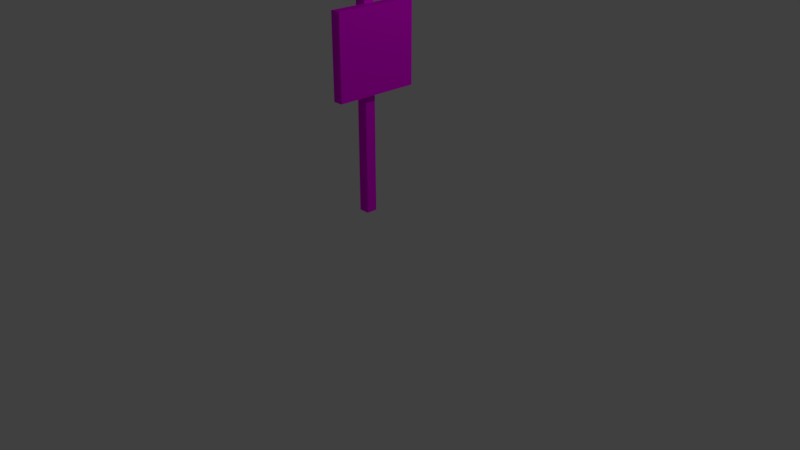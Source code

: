 # Source: minefield_sign.blend  (saved by Blender 2.79.0; exported with 4.5.12 LTS)
import bpy
from mathutils import Matrix  # noqa: F401  (used for matrix-valued properties, if any)

bpy.ops.wm.read_factory_settings(use_empty=True)
scene = bpy.context.scene
scene.name = 'Scene'

# ---- collections
col_collection_1 = bpy.data.collections.new('Collection 1'); scene.collection.children.link(col_collection_1)

# ---- images (referenced by path relative to the original .blend; pixels are not part of the script)
import os
ASSET_DIR = os.environ.get("B2B_ASSET_DIR", "")  # directory of the original .blend (textures are referenced by path, not embedded)
HERE = os.path.dirname(os.path.abspath(__file__))  # packed textures are extracted next to this script under _unpacked/

def load_image(name, relpath, width, height, colorspace="sRGB"):
    """Load a texture the original file referenced (path relative to the .blend, or extracted next to this script)."""
    p = next((c for c in (os.path.join(HERE, relpath), os.path.join(ASSET_DIR, relpath)) if relpath and os.path.exists(c)), "")
    if p:
        img = bpy.data.images.load(p, check_existing=True)
        img.name = name
    else:  # same state as the original file: an image datablock whose file is absent (Cycles renders it pink)
        img = bpy.data.images.new(name, width, height)
        img.source = "FILE"
        img.filepath = "//" + (relpath or name)
    img.colorspace_settings.name = colorspace
    return img
img_mine_sign_png = load_image('mine_sign.png', 'mine_sign.png', 1024, 1024, 'sRGB')

# ---- materials (node trees are filled in below, after node groups)
mat_material_002 = bpy.data.materials.new('Material.002')
mat_material_002.alpha_threshold = 0.0
mat_material_002.roughness = 0.5

# ---- material node trees
mat_material_002.use_nodes = True; mat_material_002.node_tree.nodes.clear()
_N = mat_material_002.node_tree.nodes; _L = mat_material_002.node_tree.links
n0 = _N.new('ShaderNodeOutputMaterial'); n0.name = 'Material Output'; n0.location = (300, 300)
n1 = _N.new('ShaderNodeBsdfDiffuse'); n1.name = 'Diffuse BSDF'; n1.location = (10, 300)
n2 = _N.new('ShaderNodeTexImage'); n2.name = 'Image Texture'; n2.location = (-180, 300)
n2.width = 140
n2.image = img_mine_sign_png
_L.new(n1.outputs[0], n0.inputs[0])
_L.new(n2.outputs[0], n1.inputs[0])
n0.is_active_output = True

# ---- world
world_world = bpy.data.worlds.new('World'); scene.world = world_world
world_world.color = (0.05088, 0.05088, 0.05088)
world_world.use_sun_shadow = False
world_world.sun_shadow_jitter_overblur = 0.0
world_world.cycles.sampling_method = 'MANUAL'

# ---- cameras
cam_camera = bpy.data.cameras.new('Camera')
cam_camera.clip_end = 100.0
cam_camera.lens = 35.0
cam_camera.sensor_width = 32.0
cam_camera.sensor_height = 18.0
cam_camera.ortho_scale = 7.314
cam_camera.dof.focus_distance = 0.0

# ---- lights
light_lamp = bpy.data.lights.new('Lamp', 'POINT')
light_lamp.transmission_factor = 0.0
light_lamp.cutoff_distance = 30.0
light_lamp.energy = 100.0
light_lamp.shadow_buffer_clip_start = 1.001
light_lamp.shadow_soft_size = 0.1
light_lamp.shadow_maximum_resolution = 0.006
light_lamp.use_absolute_resolution = True

# ---- meshes
me_cube = bpy.data.meshes.new('Cube')
me_cube.from_pydata([(1.0, 1.0, -1.0), (1.0, -1.0, -1.0), (-1.0, -1.0, -1.0), (-1.0, 1.0, -1.0), (1.0, 1.0, 1.0), (1.0, -1.0, 1.0), (-1.0, -1.0, 1.0), (-1.0, 1.0, 1.0), (1.0, 1.0, 0.1509), (1.0, 1.0, 0.9207), (1.0, -1.0, 0.1509), (1.0, -1.0, 0.9207), (1.0, 7.72, 0.1509), (1.0, 7.72, 0.9207), (1.0, -7.72, 0.1509), (1.0, -7.72, 0.9207), (2.845, 7.72, 0.1509), (2.845, 7.72, 0.9207), (2.845, -7.72, 0.1509), (2.845, -7.72, 0.9207)], [], [(0, 1, 2, 3), (4, 7, 6, 5), (9, 4, 5, 11), (9, 8, 0, 3, 7, 4), (2, 6, 7, 3), (10, 11, 5, 6, 2, 1), (0, 8, 10, 1), (11, 10, 14, 15), (18, 16, 17, 19), (18, 14, 10, 8, 12, 16), (15, 14, 18, 19), (12, 13, 17, 16), (8, 9, 13, 12), (11, 15, 19, 17, 13, 9)])
_uv = me_cube.uv_layers.new(name='UVMap')
_uv.uv.foreach_set('vector', [0.1851, 0.0261, 0.2199, 0.0261, 0.2199, 0.04863, 0.1851, 0.04863, 0.1851, 0.0937, 0.1851, 0.1162, 0.1503, 0.1162, 0.1503, 0.0937, 0.1851, 0.0937, 0.1865, 0.0937, 0.1865, 0.1162, 0.1851, 0.1162, 0.1517, 0.07116, 0.1651, 0.07116, 0.1851, 0.07116, 0.1851, 0.0937, 0.1503, 0.0937, 0.1503, 0.07116, 0.1851, 0.07116, 0.1503, 0.07116, 0.1503, 0.04863, 0.1851, 0.04863, 0.1503, 0.03566, 0.1503, 0.02699, 0.1503, 0.0261, 0.1851, 0.0261, 0.1851, 0.04863, 0.1503, 0.04863, 0.1503, 0.1243, 0.1303, 0.1243, 0.1303, 0.1018, 0.1503, 0.1018, 0.8696, 0.3745, 0.883, 0.3745, 0.883, 0.4503, 0.8696, 0.4503, 0.001384, 0.2921, 0.7177, 0.2921, 0.7177, 0.9856, 0.001384, 0.9856, 0.8419, 0.9658, 0.8098, 0.9658, 0.8098, 0.8901, 0.8098, 0.8676, 0.8098, 0.7919, 0.8419, 0.7919, 0.9623, 0.8577, 0.9489, 0.8577, 0.9489, 0.837, 0.9623, 0.837, 0.9489, 0.8162, 0.9623, 0.8162, 0.9623, 0.837, 0.9489, 0.837, 0.883, 0.3745, 0.8964, 0.3745, 0.8964, 0.4503, 0.883, 0.4503, 0.8419, 0.8676, 0.8419, 0.7919, 0.874, 0.7919, 0.874, 0.9658, 0.8419, 0.9658, 0.8419, 0.8901])
me_cube.materials.append(mat_material_002)
me_cube.use_remesh_preserve_volume = False
me_cube.use_remesh_preserve_attributes = False
me_cube.use_mirror_vertex_groups = False
me_cube.update()

# ---- objects
ob_cube = bpy.data.objects.new('Cube', me_cube)
ob_lamp = bpy.data.objects.new('Lamp', light_lamp)
ob_camera = bpy.data.objects.new('Camera', cam_camera)

# ---- transforms, parenting, visibility, modifiers, constraints
ob_cube.location = (0.0, 0.0, 1.976)
ob_cube.scale = (0.07054, 0.07054, 1.346)
ob_cube.lock_rotations_4d = False
ob_cube.empty_display_type = 'ARROWS'
ob_cube.lineart.crease_threshold = 0.0
ob_lamp.location = (4.076, 1.005, 5.904)
ob_lamp.rotation_euler = (0.6503, 0.05522, 1.866)
ob_lamp.lock_rotations_4d = False
ob_lamp.empty_display_type = 'ARROWS'
ob_lamp.color = (0.0, 0.0, 0.0, 0.0)
ob_lamp.lineart.crease_threshold = 0.0
ob_camera.location = (7.481, -6.508, 5.344)
ob_camera.rotation_euler = (1.109, 0.0, 0.8149)
ob_camera.lock_rotations_4d = False
ob_camera.empty_display_type = 'ARROWS'
ob_camera.color = (0.0, 0.0, 0.0, 0.0)
ob_camera.display_type = 'WIRE'
ob_camera.lineart.crease_threshold = 0.0

# ---- collection membership
col_collection_1.objects.link(ob_cube)
col_collection_1.objects.link(ob_lamp)
col_collection_1.objects.link(ob_camera)

# ---- scene / render settings (as saved in the file)
scene.camera = ob_camera
scene.frame_start = 1; scene.frame_end = 250; scene.frame_set(1)
scene.render.engine = 'CYCLES'
scene.render.resolution_percentage = 50
scene.render.dither_intensity = 0.0
scene.cycles.use_denoising = False
scene.cycles.samples = 128
scene.cycles.sampling_pattern = 'TABULATED_SOBOL'
scene.cycles.use_adaptive_sampling = False
scene.cycles.use_light_tree = False
scene.cycles.blur_glossy = 0.0
scene.cycles.sample_clamp_indirect = 0.0
scene.view_settings.view_transform = 'Standard'
bpy.context.view_layer.update()
